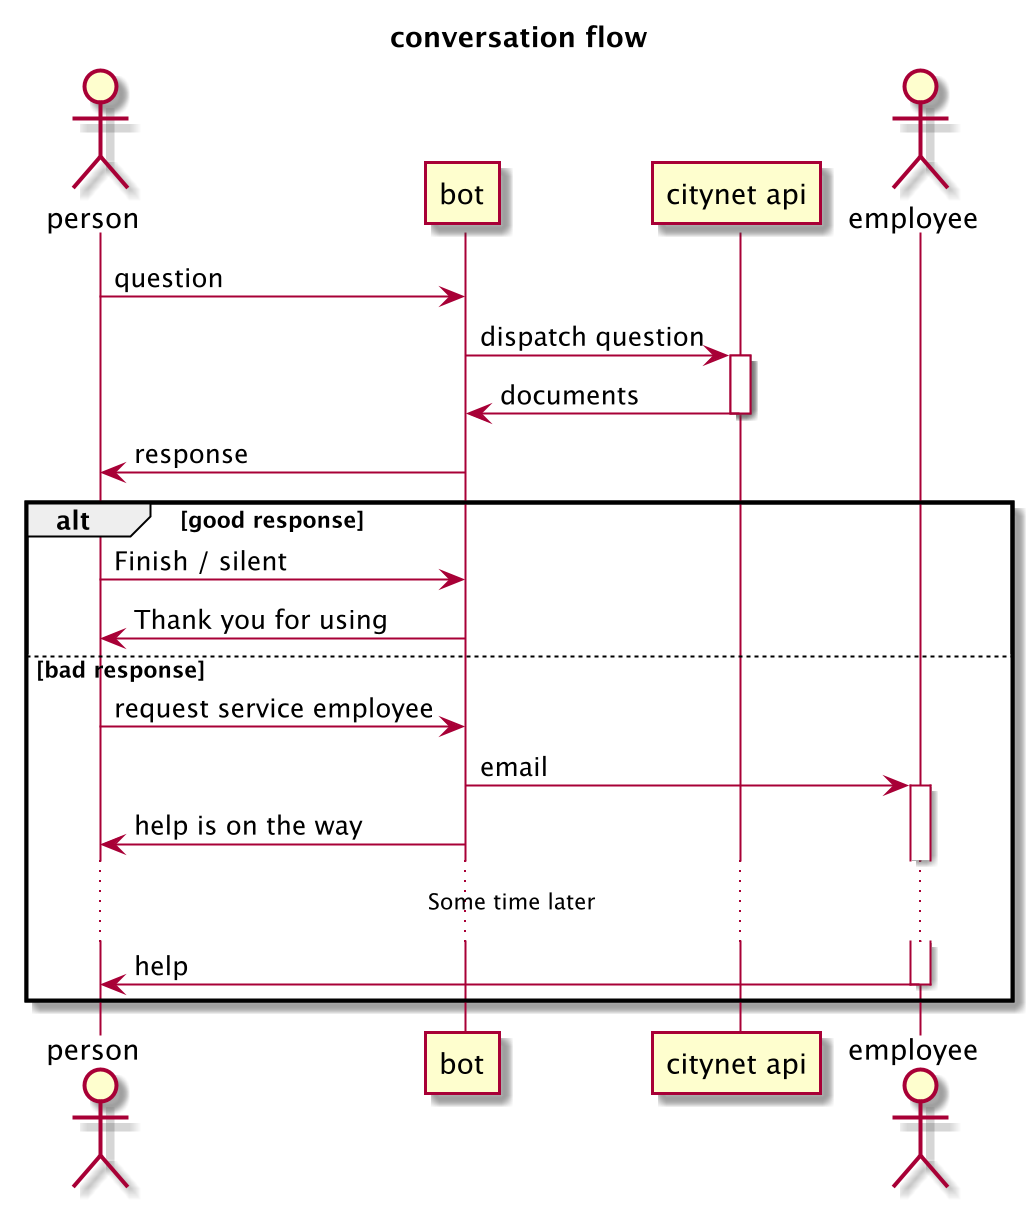

The diagram above was rendered by PlantUML. Its source (embedded in the PNG):
@startuml bot
title conversation flow
scale 2

actor person order 10
actor employee order 40
participant bot order 20
participant "citynet api" as ca order 30

person -> bot : question
bot -> ca ++: dispatch question
ca -> bot -- : documents
bot -> person : response
alt good response
    person -> bot : Finish / silent
    bot -> person : Thank you for using
else bad response
    person -> bot : request service employee
    bot -> employee ++: email
    bot -> person : help is on the way
    ...Some time later...
    employee -> person --: help
end
@enduml